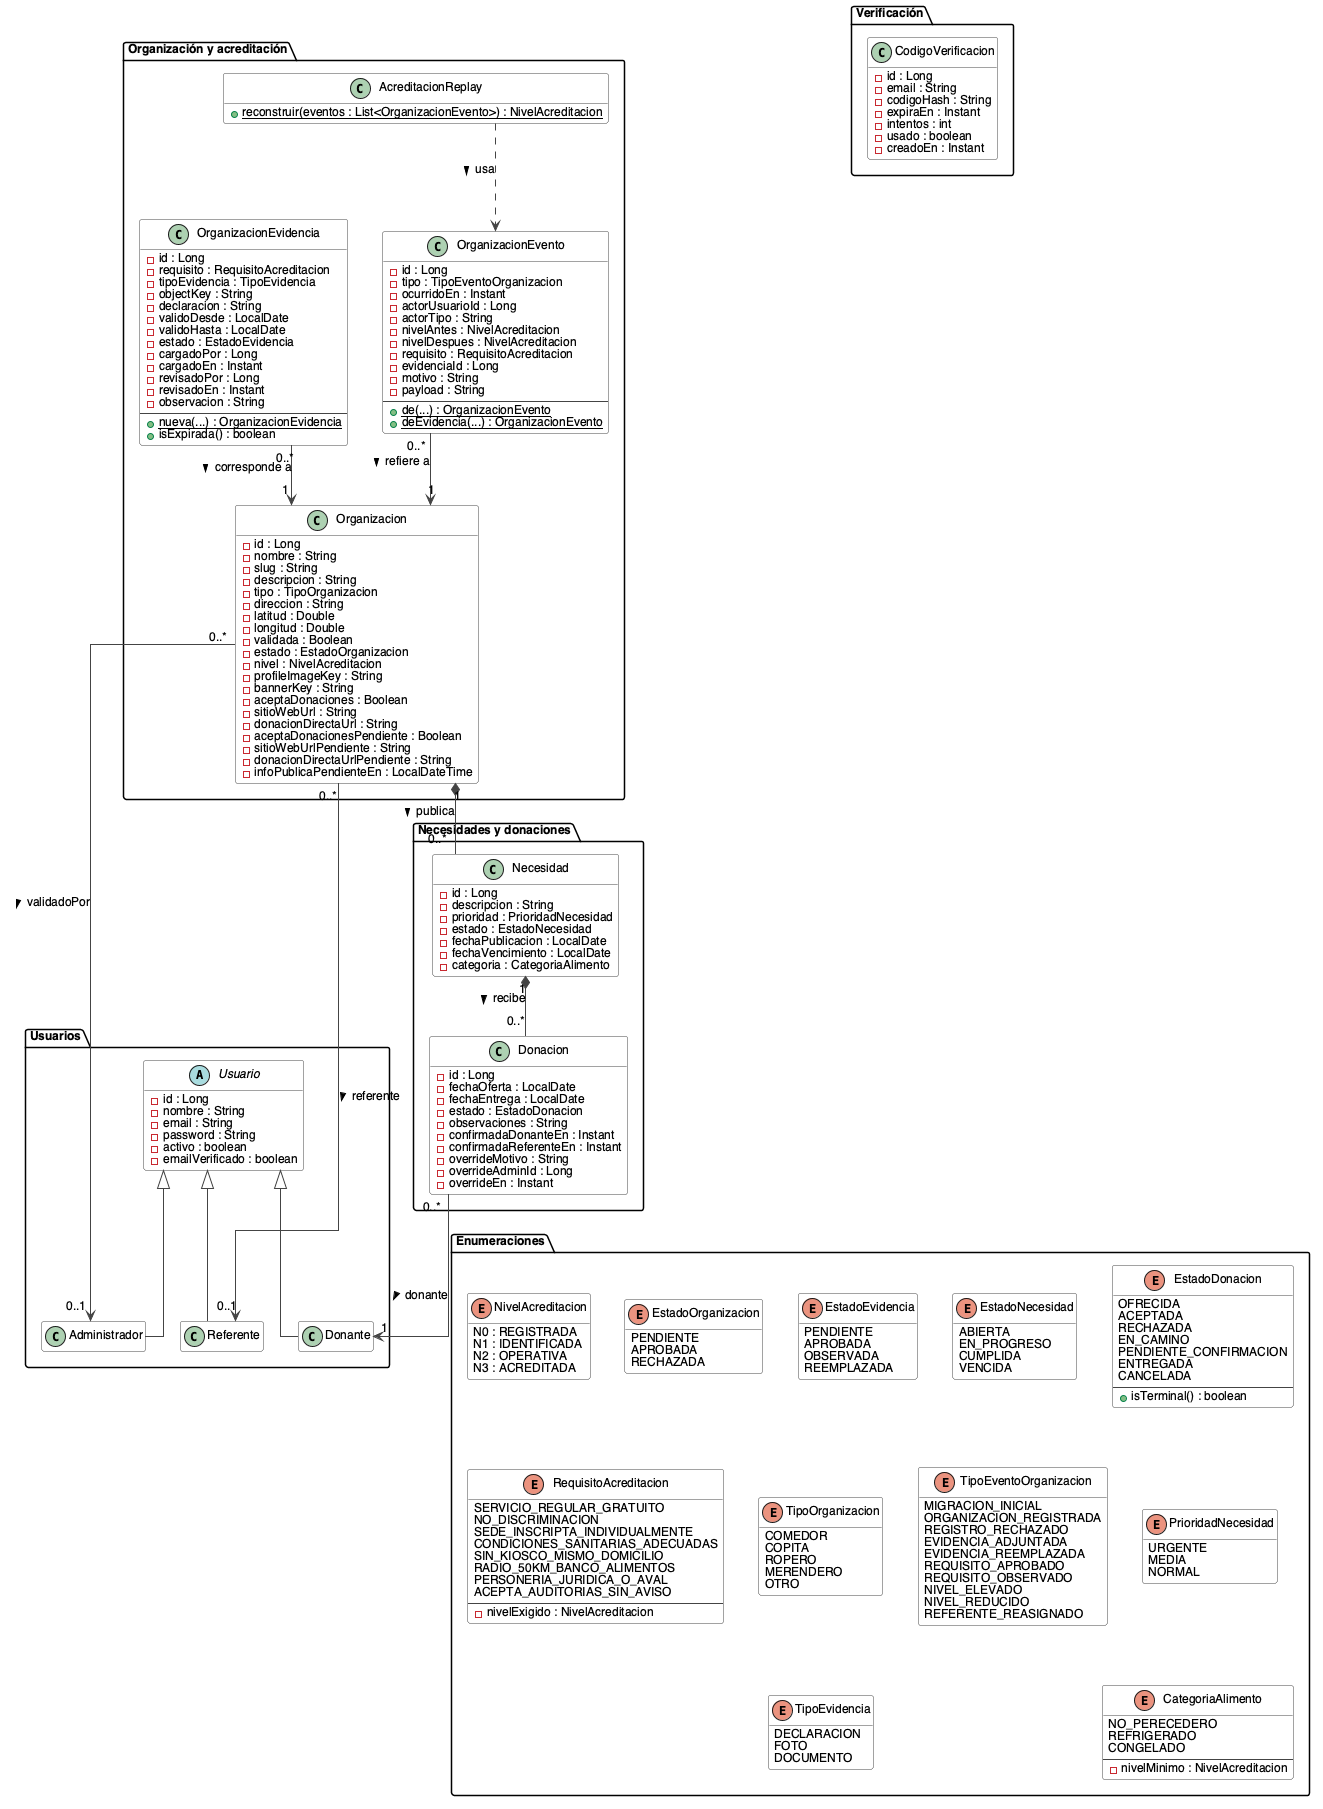

The diagram above was rendered by PlantUML. Its source (embedded in the PNG):
@startuml
' Hornero — Diagrama de clases del modelo de dominio

skinparam shadowing false
skinparam linetype ortho
skinparam defaultFontName Helvetica
skinparam defaultFontSize 12
skinparam class {
  BackgroundColor #FFFFFF
  BorderColor #444444
  ArrowColor #444444
}
hide empty members

package "Usuarios" {
  abstract class Usuario {
    - id : Long
    - nombre : String
    - email : String
    - password : String
    - activo : boolean
    - emailVerificado : boolean
  }

  class Administrador
  class Referente
  class Donante

  Usuario <|-- Administrador
  Usuario <|-- Referente
  Usuario <|-- Donante
}

package "Organización y acreditación" {
  class Organizacion {
    - id : Long
    - nombre : String
    - slug : String
    - descripcion : String
    - tipo : TipoOrganizacion
    - direccion : String
    - latitud : Double
    - longitud : Double
    - validada : Boolean
    - estado : EstadoOrganizacion
    - nivel : NivelAcreditacion
    - profileImageKey : String
    - bannerKey : String
    - aceptaDonaciones : Boolean
    - sitioWebUrl : String
    - donacionDirectaUrl : String
    - aceptaDonacionesPendiente : Boolean
    - sitioWebUrlPendiente : String
    - donacionDirectaUrlPendiente : String
    - infoPublicaPendienteEn : LocalDateTime
  }

  class OrganizacionEvidencia {
    - id : Long
    - requisito : RequisitoAcreditacion
    - tipoEvidencia : TipoEvidencia
    - objectKey : String
    - declaracion : String
    - validoDesde : LocalDate
    - validoHasta : LocalDate
    - estado : EstadoEvidencia
    - cargadoPor : Long
    - cargadoEn : Instant
    - revisadoPor : Long
    - revisadoEn : Instant
    - observacion : String
    --
    + {static} nueva(...) : OrganizacionEvidencia
    + isExpirada() : boolean
  }

  class OrganizacionEvento {
    - id : Long
    - tipo : TipoEventoOrganizacion
    - ocurridoEn : Instant
    - actorUsuarioId : Long
    - actorTipo : String
    - nivelAntes : NivelAcreditacion
    - nivelDespues : NivelAcreditacion
    - requisito : RequisitoAcreditacion
    - evidenciaId : Long
    - motivo : String
    - payload : String
    --
    + {static} de(...) : OrganizacionEvento
    + {static} deEvidencia(...) : OrganizacionEvento
  }

  class AcreditacionReplay {
    + {static} reconstruir(eventos : List<OrganizacionEvento>) : NivelAcreditacion
  }
}

package "Necesidades y donaciones" {
  class Necesidad {
    - id : Long
    - descripcion : String
    - prioridad : PrioridadNecesidad
    - estado : EstadoNecesidad
    - fechaPublicacion : LocalDate
    - fechaVencimiento : LocalDate
    - categoria : CategoriaAlimento
  }

  class Donacion {
    - id : Long
    - fechaOferta : LocalDate
    - fechaEntrega : LocalDate
    - estado : EstadoDonacion
    - observaciones : String
    - confirmadaDonanteEn : Instant
    - confirmadaReferenteEn : Instant
    - overrideMotivo : String
    - overrideAdminId : Long
    - overrideEn : Instant
  }
}

package "Verificación" {
  class CodigoVerificacion {
    - id : Long
    - email : String
    - codigoHash : String
    - expiraEn : Instant
    - intentos : int
    - usado : boolean
    - creadoEn : Instant
  }
}

package "Enumeraciones" {
  enum NivelAcreditacion {
    N0 : REGISTRADA
    N1 : IDENTIFICADA
    N2 : OPERATIVA
    N3 : ACREDITADA
  }
  enum RequisitoAcreditacion {
    SERVICIO_REGULAR_GRATUITO
    NO_DISCRIMINACION
    SEDE_INSCRIPTA_INDIVIDUALMENTE
    CONDICIONES_SANITARIAS_ADECUADAS
    SIN_KIOSCO_MISMO_DOMICILIO
    RADIO_50KM_BANCO_ALIMENTOS
    PERSONERIA_JURIDICA_O_AVAL
    ACEPTA_AUDITORIAS_SIN_AVISO
    --
    - nivelExigido : NivelAcreditacion
  }
  enum EstadoEvidencia {
    PENDIENTE
    APROBADA
    OBSERVADA
    REEMPLAZADA
  }
  enum TipoEvidencia {
    DECLARACION
    FOTO
    DOCUMENTO
  }
  enum TipoEventoOrganizacion {
    MIGRACION_INICIAL
    ORGANIZACION_REGISTRADA
    REGISTRO_RECHAZADO
    EVIDENCIA_ADJUNTADA
    EVIDENCIA_REEMPLAZADA
    REQUISITO_APROBADO
    REQUISITO_OBSERVADO
    NIVEL_ELEVADO
    NIVEL_REDUCIDO
    REFERENTE_REASIGNADO
  }
  enum CategoriaAlimento {
    NO_PERECEDERO
    REFRIGERADO
    CONGELADO
    --
    - nivelMinimo : NivelAcreditacion
  }
  enum EstadoOrganizacion {
    PENDIENTE
    APROBADA
    RECHAZADA
  }
  enum TipoOrganizacion {
    COMEDOR
    COPITA
    ROPERO
    MERENDERO
    OTRO
  }
  enum EstadoNecesidad {
    ABIERTA
    EN_PROGRESO
    CUMPLIDA
    VENCIDA
  }
  enum PrioridadNecesidad {
    URGENTE
    MEDIA
    NORMAL
  }
  enum EstadoDonacion {
    OFRECIDA
    ACEPTADA
    RECHAZADA
    EN_CAMINO
    PENDIENTE_CONFIRMACION
    ENTREGADA
    CANCELADA
    --
    + isTerminal() : boolean
  }
}

Organizacion "1" *-- "0..*" Necesidad : publica >
Necesidad "1" *-- "0..*" Donacion : recibe >
OrganizacionEvidencia "0..*" --> "1" Organizacion : corresponde a >
OrganizacionEvento "0..*" --> "1" Organizacion : refiere a >
Organizacion "0..*" --> "0..1" Administrador : validadoPor >
Organizacion "0..*" --> "0..1" Referente : referente >
Donacion "0..*" --> "1" Donante : donante >
AcreditacionReplay ..> OrganizacionEvento : usa >

' Enumerations are referenced by attribute types; arrange them in a compact grid
NivelAcreditacion -[hidden]down- RequisitoAcreditacion
EstadoOrganizacion -[hidden]down- TipoOrganizacion
TipoOrganizacion -[hidden]down- TipoEvidencia
EstadoEvidencia -[hidden]down- TipoEventoOrganizacion
EstadoNecesidad -[hidden]down- PrioridadNecesidad
PrioridadNecesidad -[hidden]down- CategoriaAlimento
NivelAcreditacion -[hidden]right- EstadoOrganizacion
EstadoOrganizacion -[hidden]right- EstadoEvidencia
EstadoEvidencia -[hidden]right- EstadoNecesidad
EstadoNecesidad -[hidden]right- EstadoDonacion

Donacion -[hidden]down- NivelAcreditacion

@enduml